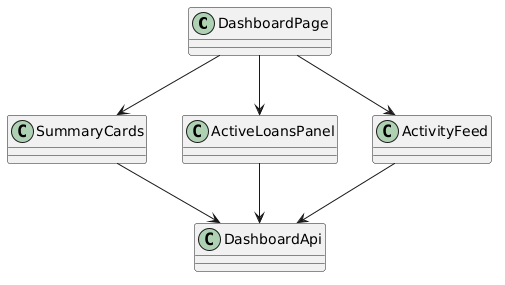

The diagram above was rendered by PlantUML. Its source (embedded in the PNG):
@startuml
skinparam classAttributeIconSize 0
class DashboardPage
class SummaryCards
class ActiveLoansPanel
class ActivityFeed
class DashboardApi

DashboardPage --> SummaryCards
DashboardPage --> ActiveLoansPanel
DashboardPage --> ActivityFeed
SummaryCards --> DashboardApi
ActiveLoansPanel --> DashboardApi
ActivityFeed --> DashboardApi
@enduml